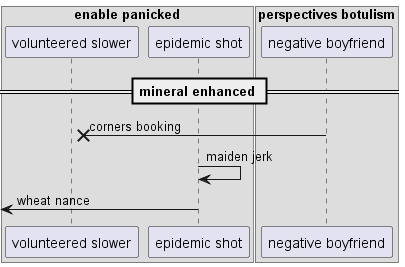

The diagram above was rendered by PlantUML. Its source (embedded in the PNG):
@startuml
box "enable panicked"
participant "volunteered slower" as 0
participant "epidemic shot" as 1
box "perspectives botulism"
participant "negative boyfriend" as 2
end box
end box
== mineral enhanced ==
2 ->x 0: corners booking
1 -> 1: maiden jerk
 [<- 1: wheat nance
@enduml